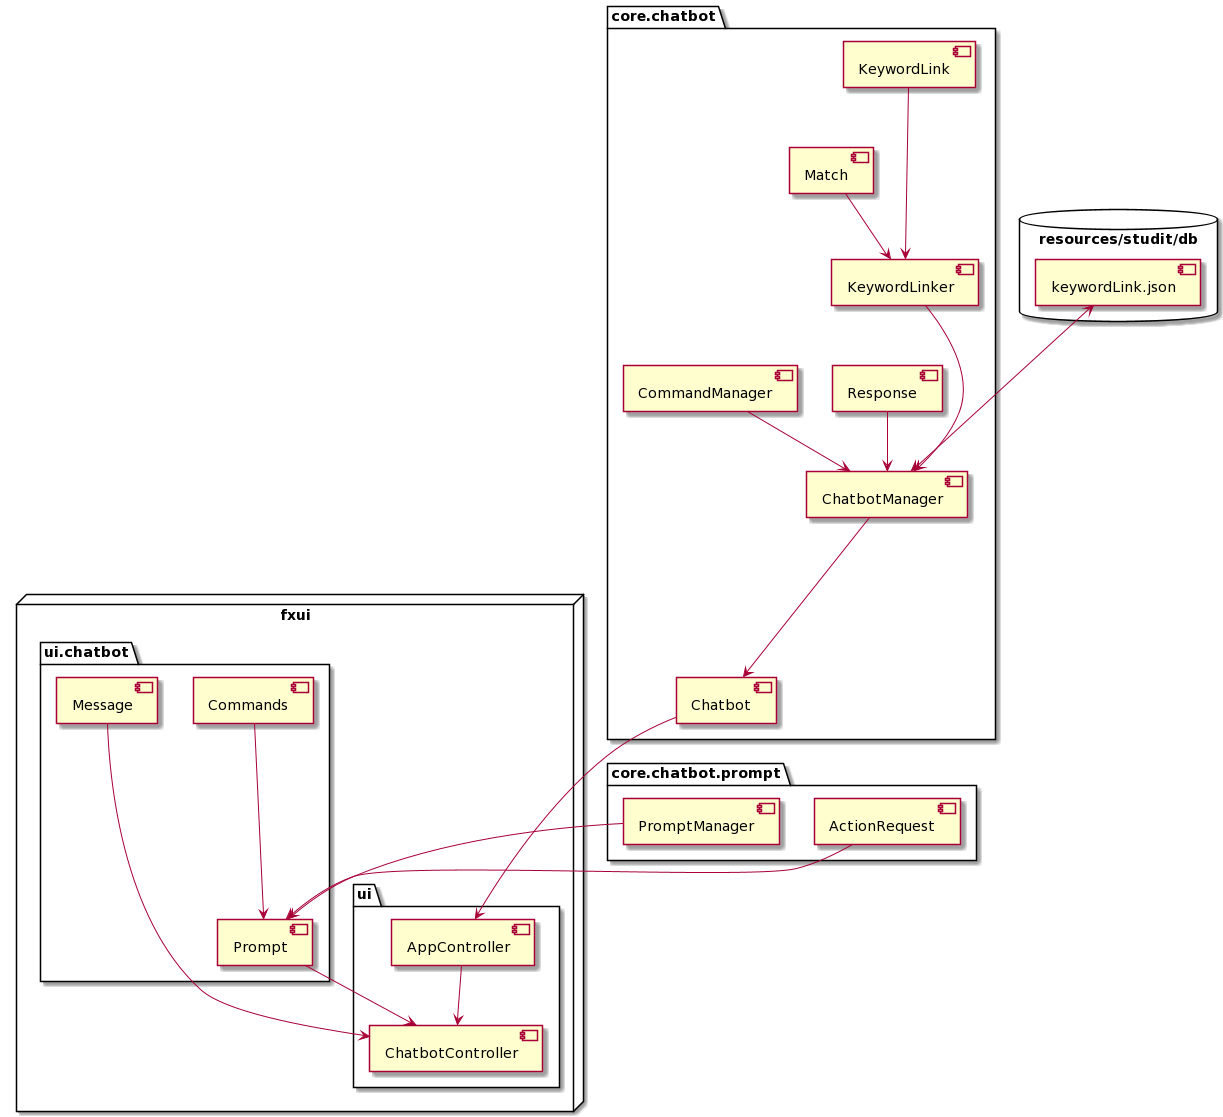

The diagram above was rendered by PlantUML. Its source (embedded in the PNG):
@startuml
node "fxui" {
  folder "ui" {
    [AppController] --> [ChatbotController]
  }
 
  folder "ui.chatbot" {
    [Commands]
    [Message] ---> ChatbotController
    Commands ---> [Prompt]
  }
  
}

package "core.chatbot" {
  [Chatbot] ---> AppController
  [ChatbotManager] ---> Chatbot
  [CommandManager] --> ChatbotManager
  [KeywordLinker] ---> ChatbotManager
  [KeywordLink] ---> KeywordLinker
  [Match] --> KeywordLinker
  [Response] --> ChatbotManager
}

package "core.chatbot.prompt" {
  [ActionRequest] --> Prompt
  [PromptManager] --> Prompt
  Prompt --> ChatbotController
}

database "resources/studit/db" {
  [keywordLink.json] <---> ChatbotManager
}
@enduml